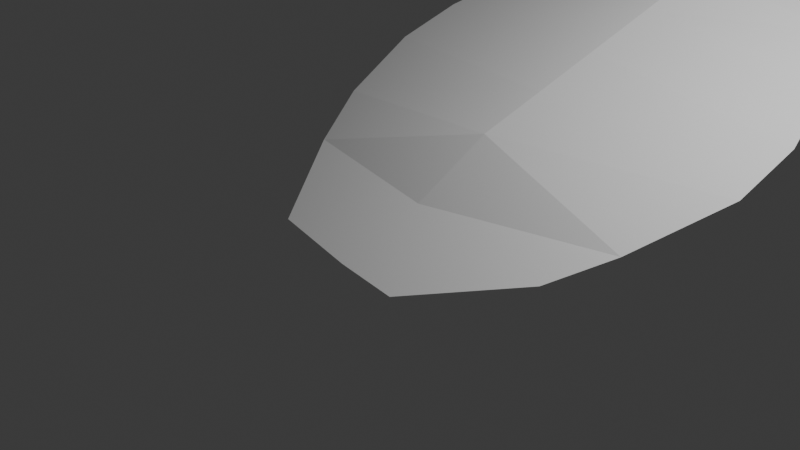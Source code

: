# Source: Ansh_tre.blend  (saved by Blender 4.2.66; exported with 4.5.12 LTS)
import bpy
from mathutils import Matrix  # noqa: F401  (used for matrix-valued properties, if any)

bpy.ops.wm.read_factory_settings(use_empty=True)
scene = bpy.context.scene
scene.name = 'Scene'

# ---- collections
col_collection = bpy.data.collections.new('Collection'); scene.collection.children.link(col_collection)

# ---- world
world_world = bpy.data.worlds.new('World'); scene.world = world_world
world_world.use_nodes = True; world_world.node_tree.nodes.clear()
_N = world_world.node_tree.nodes; _L = world_world.node_tree.links
n0 = _N.new('ShaderNodeOutputWorld'); n0.name = 'World Output'; n0.location = (300, 300)
n1 = _N.new('ShaderNodeBackground'); n1.name = 'Background'; n1.location = (10, 300)
n1.inputs[0].default_value = (0.05088, 0.05088, 0.05088, 1.0)
_L.new(n1.outputs[0], n0.inputs[0])
n0.is_active_output = True
world_world.color = (0.05088, 0.05088, 0.05088)
world_world.sun_shadow_jitter_overblur = 0.0

# ---- cameras
cam_camera = bpy.data.cameras.new('Camera')
cam_camera.clip_end = 100.0
cam_camera.ortho_scale = 7.314

# ---- lights
light_light = bpy.data.lights.new('Light', 'POINT')
light_light.energy = 1000.0
light_light.shadow_soft_size = 0.1

# ---- meshes
me_plane = bpy.data.meshes.new('Plane')
me_plane.from_pydata([(-1.142, -0.6198, -0.1583), (0.7894, -0.8026, -0.1569), (-2.209, 1.193, 0.3321), (2.411, 0.5764, 0.2842), (-1.158, -0.6078, -0.1554), (-2.261, 2.912, 0.8295), (2.952, 2.291, 0.797), (-1.231, 4.355, 1.282), (2.406, 3.829, 1.232), (0.7083, 5.899, 1.803), (0.8025, 5.888, 1.803), (-1.836, 0.4305, 0.1232), (-0.01556, -0.753, -0.1651), (1.99, -0.02249, 0.1001), (0.2647, 1.007, 0.6287), (0.4394, 2.448, 1.05), (2.911, 1.566, 0.5848), (-2.396, 2.197, 0.6175), (0.6292, 3.99, 1.508), (2.755, 3.096, 1.027), (-1.875, 3.649, 1.056), (0.7554, 5.894, 1.803), (1.679, 4.895, 1.528), (-0.3904, 5.144, 1.541), (0.7388, 4.865, 1.773), (0.5338, 3.219, 1.278), (0.3518, 1.728, 0.8389), (0.07675, 0.2042, 0.1112)], [(2, 4)], [(27, 13, 3, 14), (26, 16, 6, 15), (25, 19, 8, 18), (24, 22, 10, 21), (23, 24, 21, 9), (7, 18, 24, 23), (18, 8, 22, 24), (20, 25, 18, 7), (5, 15, 25, 20), (15, 6, 19, 25), (17, 26, 15, 5), (2, 14, 26, 17), (14, 3, 16, 26), (11, 27, 14, 2), (0, 12, 27, 11), (12, 1, 13, 27)])
_uv = me_plane.uv_layers.new(name='UVMap')
_uv.uv.foreach_set('vector', [0.5, 0.5, 1.0, 0.5, 1.0, 1.0, 0.5, 1.0, 0.5, 1.0, 1.0, 1.0, 1.0, 1.0, 0.5, 1.0, 0.5, 1.0, 1.0, 1.0, 1.0, 1.0, 0.5, 1.0, 0.5, 1.0, 1.0, 1.0, 1.0, 1.0, 0.5, 1.0, 0.0, 1.0, 0.5, 1.0, 0.5, 1.0, 0.0, 1.0, 0.0, 1.0, 0.5, 1.0, 0.5, 1.0, 0.0, 1.0, 0.5, 1.0, 1.0, 1.0, 1.0, 1.0, 0.5, 1.0, 0.0, 1.0, 0.5, 1.0, 0.5, 1.0, 0.0, 1.0, 0.0, 1.0, 0.5, 1.0, 0.5, 1.0, 0.0, 1.0, 0.5, 1.0, 1.0, 1.0, 1.0, 1.0, 0.5, 1.0, 0.0, 1.0, 0.5, 1.0, 0.5, 1.0, 0.0, 1.0, 0.0, 1.0, 0.5, 1.0, 0.5, 1.0, 0.0, 1.0, 0.5, 1.0, 1.0, 1.0, 1.0, 1.0, 0.5, 1.0, 0.0, 0.5, 0.5, 0.5, 0.5, 1.0, 0.0, 1.0, 0.0, 0.0, 0.5, 0.0, 0.5, 0.5, 0.0, 0.5, 0.5, 0.0, 1.0, 0.0, 1.0, 0.5, 0.5, 0.5])
me_plane.update()

# ---- objects
ob_light = bpy.data.objects.new('Light', light_light)
ob_camera = bpy.data.objects.new('Camera', cam_camera)
ob_plane = bpy.data.objects.new('Plane', me_plane)

# ---- transforms, parenting, visibility, modifiers, constraints
ob_light.location = (4.076, 1.005, 5.904)
ob_light.rotation_euler = (0.6503, 0.05522, 1.866)
ob_light.lock_rotations_4d = False
ob_light.empty_display_type = 'ARROWS'
ob_light.color = (0.0, 0.0, 0.0, 0.0)
ob_light.lineart.crease_threshold = 0.0
ob_camera.location = (7.359, -6.926, 4.958)
ob_camera.rotation_euler = (1.109, 0.0, 0.8149)
ob_camera.lock_rotations_4d = False
ob_camera.empty_display_type = 'ARROWS'
ob_camera.color = (0.0, 0.0, 0.0, 0.0)
ob_camera.display_type = 'WIRE'
ob_camera.lineart.crease_threshold = 0.0
ob_plane.location = (0.0, 0.0, 0.0)
ob_plane.rotation_euler = (0.1513, -0.0008779, -0.06382)

# ---- collection membership
col_collection.objects.link(ob_light)
col_collection.objects.link(ob_camera)
col_collection.objects.link(ob_plane)

# ---- scene / render settings (as saved in the file)
scene.camera = ob_camera
scene.frame_start = 1; scene.frame_end = 250; scene.frame_set(1)
scene.render.engine = 'BLENDER_EEVEE_NEXT'
bpy.context.view_layer.update()

